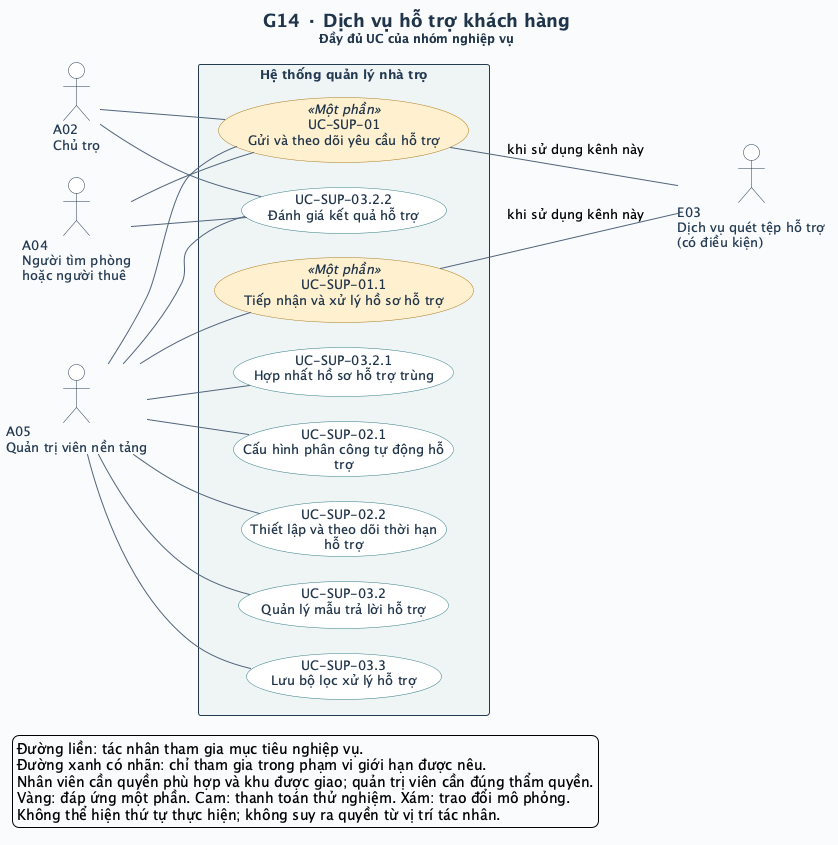

The diagram above was rendered by PlantUML. Its source (embedded in the PNG):
@startuml
left to right direction
skinparam defaultFontName SansSerif
skinparam defaultFontSize 13
skinparam backgroundColor #F8FAFC
skinparam shadowing false
skinparam ArrowColor #52647A
skinparam ArrowThickness 1
skinparam actorStyle stickman
skinparam actorBorderColor #243A52
skinparam actorFontColor #243A52
skinparam actorBackgroundColor #FFFFFF
skinparam usecase {
  BackgroundColor #FFFFFF
  BorderColor #327C83
  FontColor #20354B
  BackgroundColor<<Một phần>> #FFF0CE
  BorderColor<<Một phần>> #B17917
  BackgroundColor<<DEMO>> #FCE5DF
  BorderColor<<DEMO>> #BC593A
  BackgroundColor<<MÔ PHỎNG>> #E7EAF1
  BorderColor<<MÔ PHỎNG>> #6C7488
}
skinparam rectangle {
  BackgroundColor #EEF4F5
  BorderColor #243A52
  FontColor #243A52
}
skinparam titleFontColor #20354B
skinparam titleFontSize 18
skinparam nodesep 25
skinparam ranksep 65
title G14 · Dịch vụ hỗ trợ khách hàng\n<size:12>Đầy đủ UC của nhóm nghiệp vụ</size>

actor "A02\nChủ trọ" as A02
actor "A04\nNgười tìm phòng\nhoặc người thuê" as A04
actor "A05\nQuản trị viên nền tảng" as A05
rectangle "Hệ thống quản lý nhà trọ" as SYSTEM {
  usecase "UC-SUP-01\nGửi và theo dõi yêu cầu hỗ trợ" as UC_SUP_01 <<Một phần>>
  usecase "UC-SUP-01.1\nTiếp nhận và xử lý hồ sơ hỗ trợ" as UC_SUP_01_1 <<Một phần>>
  usecase "UC-SUP-03.2.1\nHợp nhất hồ sơ hỗ trợ trùng" as UC_SUP_03_2_1
  usecase "UC-SUP-03.2.2\nĐánh giá kết quả hỗ trợ" as UC_SUP_03_2_2
  usecase "UC-SUP-02.1\nCấu hình phân công tự động hỗ\ntrợ" as UC_SUP_02_1
  usecase "UC-SUP-02.2\nThiết lập và theo dõi thời hạn\nhỗ trợ" as UC_SUP_02_2
  usecase "UC-SUP-03.2\nQuản lý mẫu trả lời hỗ trợ" as UC_SUP_03_2
  usecase "UC-SUP-03.3\nLưu bộ lọc xử lý hỗ trợ" as UC_SUP_03_3
}
actor "E03\nDịch vụ quét tệp hỗ trợ\n(có điều kiện)" as E03
A02 -- UC_SUP_01
A04 -- UC_SUP_01
A05 -- UC_SUP_01
UC_SUP_01 -- E03 : khi sử dụng kênh này
A05 -- UC_SUP_01_1
UC_SUP_01_1 -- E03 : khi sử dụng kênh này
A05 -- UC_SUP_03_2_1
A02 -- UC_SUP_03_2_2
A04 -- UC_SUP_03_2_2
A05 -- UC_SUP_03_2_2
A05 -- UC_SUP_02_1
A05 -- UC_SUP_02_2
A05 -- UC_SUP_03_2
A05 -- UC_SUP_03_3
legend bottom left
  Đường liền: tác nhân tham gia mục tiêu nghiệp vụ.
  Đường xanh có nhãn: chỉ tham gia trong phạm vi giới hạn được nêu.
  Nhân viên cần quyền phù hợp và khu được giao; quản trị viên cần đúng thẩm quyền.
  Vàng: đáp ứng một phần. Cam: thanh toán thử nghiệm. Xám: trao đổi mô phỏng.
  Không thể hiện thứ tự thực hiện; không suy ra quyền từ vị trí tác nhân.
endlegend
@enduml